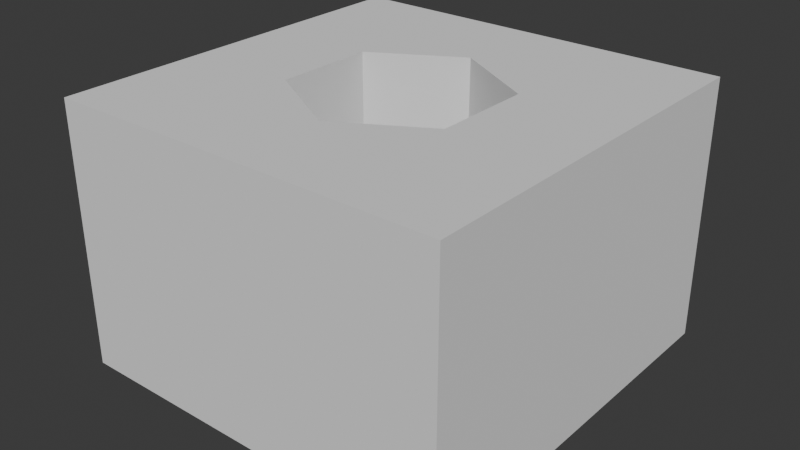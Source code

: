 # Source: hole_sample.blend  (saved by Blender 5.2.45; exported with 4.5.12 LTS)
import bpy
from mathutils import Matrix  # noqa: F401  (used for matrix-valued properties, if any)

bpy.ops.wm.read_factory_settings(use_empty=True)
scene = bpy.context.scene
scene.name = 'Scene'

# ---- collections
col_collection = bpy.data.collections.new('Collection'); scene.collection.children.link(col_collection)
col_sub = bpy.data.collections.new('sub'); scene.collection.children.link(col_sub)

# ---- world
world_world = bpy.data.worlds.new('World'); scene.world = world_world
world_world.use_nodes = True; world_world.node_tree.nodes.clear()
_N = world_world.node_tree.nodes; _L = world_world.node_tree.links
n0 = _N.new('ShaderNodeOutputWorld'); n0.name = 'World Output'; n0.location = (200, 100)
n1 = _N.new('ShaderNodeBackground'); n1.name = 'Background'; n1.location = (-200, 100)
n1.inputs[0].default_value = (0.05088, 0.05088, 0.05088, 1.0)
_L.new(n1.outputs[0], n0.inputs[0])
n0.is_active_output = True
world_world.color = (0.05088, 0.05088, 0.05088)
world_world.sun_shadow_jitter_overblur = 0.0

# ---- meshes
me_cube_001 = bpy.data.meshes.new('Cube.001')
me_cube_001.from_pydata([(-10.0, -10.0, -10.0), (-10.0, -10.0, 10.0), (-10.0, 10.0, -10.0), (-10.0, 10.0, 10.0), (10.0, -10.0, -10.0), (10.0, -10.0, 10.0), (10.0, 10.0, -10.0), (10.0, 10.0, 10.0)], [], [(0, 1, 3, 2), (2, 3, 7, 6), (6, 7, 5, 4), (4, 5, 1, 0), (2, 6, 4, 0), (7, 3, 1, 5)])
_uv = me_cube_001.uv_layers.new(name='UVMap')
_uv.uv.foreach_set('vector', [0.375, 0.0, 0.625, 0.0, 0.625, 0.25, 0.375, 0.25, 0.375, 0.25, 0.625, 0.25, 0.625, 0.5, 0.375, 0.5, 0.375, 0.5, 0.625, 0.5, 0.625, 0.75, 0.375, 0.75, 0.375, 0.75, 0.625, 0.75, 0.625, 1.0, 0.375, 1.0, 0.125, 0.5, 0.375, 0.5, 0.375, 0.75, 0.125, 0.75, 0.625, 0.5, 0.875, 0.5, 0.875, 0.75, 0.625, 0.75])
me_cube_001.update()
me_cylinder_002 = bpy.data.meshes.new('Cylinder.002')
me_cylinder_002.from_pydata([(0.0, 6.0, -3.0), (0.0, 6.0, 3.0), (5.196, 3.0, -3.0), (5.196, 3.0, 3.0), (5.196, -3.0, -3.0), (5.196, -3.0, 3.0), (0.0, -6.0, -3.0), (0.0, -6.0, 3.0), (-5.196, -3.0, -3.0), (-5.196, -3.0, 3.0), (-5.196, 3.0, -3.0), (-5.196, 3.0, 3.0)], [], [(0, 1, 3, 2), (2, 3, 5, 4), (4, 5, 7, 6), (6, 7, 9, 8), (3, 1, 11, 9, 7, 5), (8, 9, 11, 10), (10, 11, 1, 0), (0, 2, 4, 6, 8, 10)])
_uv = me_cylinder_002.uv_layers.new(name='UVMap')
_uv.uv.foreach_set('vector', [1.0, 0.5, 1.0, 1.0, 0.8333, 1.0, 0.8333, 0.5, 0.8333, 0.5, 0.8333, 1.0, 0.6667, 1.0, 0.6667, 0.5, 0.6667, 0.5, 0.6667, 1.0, 0.5, 1.0, 0.5, 0.5, 0.5, 0.5, 0.5, 1.0, 0.3333, 1.0, 0.3333, 0.5, 0.4578, 0.37, 0.25, 0.49, 0.04215, 0.37, 0.04215, 0.13, 0.25, 0.01, 0.4578, 0.13, 0.3333, 0.5, 0.3333, 1.0, 0.1667, 1.0, 0.1667, 0.5, 0.1667, 0.5, 0.1667, 1.0, -8.941e-08, 1.0, -8.941e-08, 0.5, 0.75, 0.49, 0.9578, 0.37, 0.9578, 0.13, 0.75, 0.01, 0.5422, 0.13, 0.5422, 0.37])
me_cylinder_002.update()

# ---- objects
ob_cube = bpy.data.objects.new('Cube', me_cube_001)
ob_cylinder_002 = bpy.data.objects.new('Cylinder.002', me_cylinder_002)

# ---- transforms, parenting, visibility, modifiers, constraints
ob_cube.location = (0.0, 0.0, 2.997)
ob_cube.scale = (0.75, 0.75, 0.5)
_m = ob_cube.modifiers.new('Boolean', 'BOOLEAN')
_m.collection = col_sub
_m.operand_type = 'COLLECTION'
ob_cylinder_002.location = (0.0, 0.0, 25.0)
ob_cylinder_002.scale = (0.635, 0.635, 8.333)
ob_cylinder_002.hide_render = True

# ---- collection membership
col_collection.objects.link(ob_cube)
col_sub.objects.link(ob_cylinder_002)

# ---- scene / render settings (as saved in the file)
scene.frame_start = 1; scene.frame_end = 250; scene.frame_set(1)
scene.render.engine = 'BLENDER_EEVEE_NEXT'
scene.render.bake_bias = 0.0
scene.render.bake_samples = 0
scene.render.compositor_device = 'GPU'
scene.eevee.use_volume_custom_range = False
scene.eevee.fast_gi_thickness_near = 0.1
scene.eevee.fast_gi_thickness_far = 0.0
scene.eevee.ray_tracing_options.screen_trace_thickness = 0.1
scene.unit_settings.scale_length = 0.001
bpy.context.view_layer.update()

# ---- added for rendering (the .blend has no active camera and no usable light): camera, sun
cam_auto = bpy.data.cameras.new('AutoCamera')
cam_auto.lens = 50.0
cam_auto.sensor_width = 36.0
cam_auto.clip_end = 1000.0
ob_auto_camera = bpy.data.objects.new('AutoCamera', cam_auto)
scene.collection.objects.link(ob_auto_camera)
ob_auto_camera.location = (21.6984, -26.0381, 20.3559)
ob_auto_camera.rotation_euler = (1.09748, -7.21219e-08, 0.694738)
scene.camera = ob_auto_camera
light_auto_sun = bpy.data.lights.new('AutoSun', 'SUN')
light_auto_sun.energy = 3.0
light_auto_sun.angle = 0.0523599
ob_auto_sun = bpy.data.objects.new('AutoSun', light_auto_sun)
scene.collection.objects.link(ob_auto_sun)
ob_auto_sun.rotation_euler = (0.872665, 0.174533, 0.523599)
bpy.context.view_layer.update()
